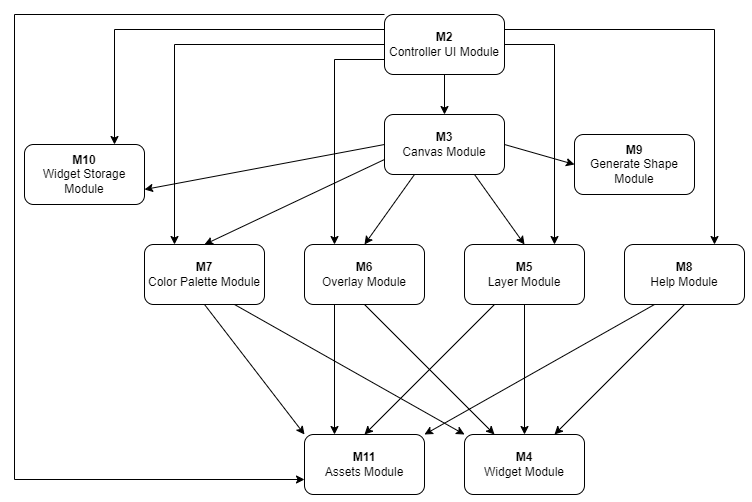

The diagram above was exported from draw.io. Its source (the exported page's mxGraphModel, read from the mxfile embedded in the PNG):
<mxGraphModel dx="1125" dy="642" grid="1" gridSize="10" guides="1" tooltips="1" connect="1" arrows="1" fold="1" page="1" pageScale="1" pageWidth="850" pageHeight="1100" math="0" shadow="0">
  <root>
    <mxCell id="47BhmXP9Jxpjpxsj-bsm-0" />
    <mxCell id="47BhmXP9Jxpjpxsj-bsm-1" parent="47BhmXP9Jxpjpxsj-bsm-0" />
    <mxCell id="82qtfNsCbrcsq1RtFoVa-0" style="edgeStyle=orthogonalEdgeStyle;rounded=0;orthogonalLoop=1;jettySize=auto;html=1;exitX=0.5;exitY=1;exitDx=0;exitDy=0;entryX=0.5;entryY=0;entryDx=0;entryDy=0;" edge="1" parent="47BhmXP9Jxpjpxsj-bsm-1" source="82qtfNsCbrcsq1RtFoVa-4" target="82qtfNsCbrcsq1RtFoVa-15">
      <mxGeometry relative="1" as="geometry" />
    </mxCell>
    <mxCell id="82qtfNsCbrcsq1RtFoVa-1" style="edgeStyle=none;rounded=0;orthogonalLoop=1;jettySize=auto;html=1;exitX=1;exitY=0.5;exitDx=0;exitDy=0;entryX=0.75;entryY=0;entryDx=0;entryDy=0;" edge="1" parent="47BhmXP9Jxpjpxsj-bsm-1" source="82qtfNsCbrcsq1RtFoVa-4" target="82qtfNsCbrcsq1RtFoVa-16">
      <mxGeometry relative="1" as="geometry">
        <Array as="points">
          <mxPoint x="610" y="140" />
        </Array>
      </mxGeometry>
    </mxCell>
    <mxCell id="82qtfNsCbrcsq1RtFoVa-2" style="edgeStyle=none;rounded=0;orthogonalLoop=1;jettySize=auto;html=1;exitX=0;exitY=0.5;exitDx=0;exitDy=0;entryX=0.25;entryY=0;entryDx=0;entryDy=0;" edge="1" parent="47BhmXP9Jxpjpxsj-bsm-1" source="82qtfNsCbrcsq1RtFoVa-4" target="82qtfNsCbrcsq1RtFoVa-6">
      <mxGeometry relative="1" as="geometry">
        <Array as="points">
          <mxPoint x="230" y="140" />
        </Array>
      </mxGeometry>
    </mxCell>
    <mxCell id="82qtfNsCbrcsq1RtFoVa-3" style="edgeStyle=none;rounded=0;orthogonalLoop=1;jettySize=auto;html=1;exitX=0;exitY=0.75;exitDx=0;exitDy=0;entryX=0.25;entryY=0;entryDx=0;entryDy=0;" edge="1" parent="47BhmXP9Jxpjpxsj-bsm-1" source="82qtfNsCbrcsq1RtFoVa-4" target="82qtfNsCbrcsq1RtFoVa-5">
      <mxGeometry relative="1" as="geometry">
        <Array as="points">
          <mxPoint x="390" y="155" />
        </Array>
      </mxGeometry>
    </mxCell>
    <mxCell id="82qtfNsCbrcsq1RtFoVa-33" style="edgeStyle=none;rounded=0;orthogonalLoop=1;jettySize=auto;html=1;exitX=0;exitY=0.25;exitDx=0;exitDy=0;entryX=0.75;entryY=0;entryDx=0;entryDy=0;" edge="1" parent="47BhmXP9Jxpjpxsj-bsm-1" source="82qtfNsCbrcsq1RtFoVa-4" target="82qtfNsCbrcsq1RtFoVa-24">
      <mxGeometry relative="1" as="geometry">
        <Array as="points">
          <mxPoint x="170" y="125" />
        </Array>
      </mxGeometry>
    </mxCell>
    <mxCell id="82qtfNsCbrcsq1RtFoVa-35" style="edgeStyle=none;rounded=0;orthogonalLoop=1;jettySize=auto;html=1;exitX=1;exitY=0.25;exitDx=0;exitDy=0;entryX=0.75;entryY=0;entryDx=0;entryDy=0;" edge="1" parent="47BhmXP9Jxpjpxsj-bsm-1" source="82qtfNsCbrcsq1RtFoVa-4" target="82qtfNsCbrcsq1RtFoVa-22">
      <mxGeometry relative="1" as="geometry">
        <Array as="points">
          <mxPoint x="770" y="125" />
        </Array>
      </mxGeometry>
    </mxCell>
    <mxCell id="82qtfNsCbrcsq1RtFoVa-37" style="edgeStyle=none;rounded=0;orthogonalLoop=1;jettySize=auto;html=1;exitX=0;exitY=0;exitDx=0;exitDy=0;entryX=0;entryY=0.75;entryDx=0;entryDy=0;" edge="1" parent="47BhmXP9Jxpjpxsj-bsm-1" source="82qtfNsCbrcsq1RtFoVa-4" target="82qtfNsCbrcsq1RtFoVa-21">
      <mxGeometry relative="1" as="geometry">
        <Array as="points">
          <mxPoint x="70" y="110" />
          <mxPoint x="70" y="575" />
        </Array>
      </mxGeometry>
    </mxCell>
    <mxCell id="82qtfNsCbrcsq1RtFoVa-4" value="&lt;b&gt;M2&lt;/b&gt;&lt;br&gt;Controller UI Module" style="rounded=1;whiteSpace=wrap;html=1;" vertex="1" parent="47BhmXP9Jxpjpxsj-bsm-1">
      <mxGeometry x="440" y="110" width="120" height="60" as="geometry" />
    </mxCell>
    <mxCell id="82qtfNsCbrcsq1RtFoVa-27" style="edgeStyle=none;rounded=0;orthogonalLoop=1;jettySize=auto;html=1;exitX=0.25;exitY=1;exitDx=0;exitDy=0;entryX=0.25;entryY=0;entryDx=0;entryDy=0;" edge="1" parent="47BhmXP9Jxpjpxsj-bsm-1" source="82qtfNsCbrcsq1RtFoVa-5" target="82qtfNsCbrcsq1RtFoVa-21">
      <mxGeometry relative="1" as="geometry" />
    </mxCell>
    <mxCell id="82qtfNsCbrcsq1RtFoVa-28" style="edgeStyle=none;rounded=0;orthogonalLoop=1;jettySize=auto;html=1;exitX=0.5;exitY=1;exitDx=0;exitDy=0;entryX=0.25;entryY=0;entryDx=0;entryDy=0;" edge="1" parent="47BhmXP9Jxpjpxsj-bsm-1" source="82qtfNsCbrcsq1RtFoVa-5" target="82qtfNsCbrcsq1RtFoVa-23">
      <mxGeometry relative="1" as="geometry" />
    </mxCell>
    <mxCell id="82qtfNsCbrcsq1RtFoVa-5" value="&lt;b&gt;M6&lt;/b&gt;&lt;br&gt;Overlay Module" style="rounded=1;whiteSpace=wrap;html=1;" vertex="1" parent="47BhmXP9Jxpjpxsj-bsm-1">
      <mxGeometry x="360" y="340" width="120" height="60" as="geometry" />
    </mxCell>
    <mxCell id="82qtfNsCbrcsq1RtFoVa-25" style="rounded=0;orthogonalLoop=1;jettySize=auto;html=1;exitX=0.5;exitY=1;exitDx=0;exitDy=0;entryX=0;entryY=0;entryDx=0;entryDy=0;" edge="1" parent="47BhmXP9Jxpjpxsj-bsm-1" source="82qtfNsCbrcsq1RtFoVa-6" target="82qtfNsCbrcsq1RtFoVa-21">
      <mxGeometry relative="1" as="geometry" />
    </mxCell>
    <mxCell id="82qtfNsCbrcsq1RtFoVa-26" style="edgeStyle=none;rounded=0;orthogonalLoop=1;jettySize=auto;html=1;exitX=0.75;exitY=1;exitDx=0;exitDy=0;entryX=0;entryY=0;entryDx=0;entryDy=0;" edge="1" parent="47BhmXP9Jxpjpxsj-bsm-1" source="82qtfNsCbrcsq1RtFoVa-6" target="82qtfNsCbrcsq1RtFoVa-23">
      <mxGeometry relative="1" as="geometry" />
    </mxCell>
    <mxCell id="82qtfNsCbrcsq1RtFoVa-6" value="&lt;b&gt;M7&lt;/b&gt;&lt;br&gt;Color Palette Module" style="rounded=1;whiteSpace=wrap;html=1;" vertex="1" parent="47BhmXP9Jxpjpxsj-bsm-1">
      <mxGeometry x="200" y="340" width="120" height="60" as="geometry" />
    </mxCell>
    <mxCell id="82qtfNsCbrcsq1RtFoVa-10" value="&lt;b&gt;M9&lt;/b&gt;&lt;br&gt;Generate Shape Module" style="rounded=1;whiteSpace=wrap;html=1;" vertex="1" parent="47BhmXP9Jxpjpxsj-bsm-1">
      <mxGeometry x="630" y="230" width="120" height="60" as="geometry" />
    </mxCell>
    <mxCell id="82qtfNsCbrcsq1RtFoVa-11" style="rounded=0;orthogonalLoop=1;jettySize=auto;html=1;exitX=0;exitY=0.75;exitDx=0;exitDy=0;entryX=0.5;entryY=0;entryDx=0;entryDy=0;" edge="1" parent="47BhmXP9Jxpjpxsj-bsm-1" source="82qtfNsCbrcsq1RtFoVa-15" target="82qtfNsCbrcsq1RtFoVa-6">
      <mxGeometry relative="1" as="geometry" />
    </mxCell>
    <mxCell id="82qtfNsCbrcsq1RtFoVa-12" style="rounded=0;orthogonalLoop=1;jettySize=auto;html=1;exitX=0.25;exitY=1;exitDx=0;exitDy=0;entryX=0.5;entryY=0;entryDx=0;entryDy=0;" edge="1" parent="47BhmXP9Jxpjpxsj-bsm-1" source="82qtfNsCbrcsq1RtFoVa-15" target="82qtfNsCbrcsq1RtFoVa-5">
      <mxGeometry relative="1" as="geometry" />
    </mxCell>
    <mxCell id="82qtfNsCbrcsq1RtFoVa-13" style="rounded=0;orthogonalLoop=1;jettySize=auto;html=1;entryX=0;entryY=0.5;entryDx=0;entryDy=0;exitX=1;exitY=0.5;exitDx=0;exitDy=0;" edge="1" parent="47BhmXP9Jxpjpxsj-bsm-1" source="82qtfNsCbrcsq1RtFoVa-15" target="82qtfNsCbrcsq1RtFoVa-10">
      <mxGeometry relative="1" as="geometry">
        <mxPoint x="670" y="620" as="sourcePoint" />
      </mxGeometry>
    </mxCell>
    <mxCell id="82qtfNsCbrcsq1RtFoVa-14" style="rounded=0;orthogonalLoop=1;jettySize=auto;html=1;exitX=0.75;exitY=1;exitDx=0;exitDy=0;entryX=0.5;entryY=0;entryDx=0;entryDy=0;" edge="1" parent="47BhmXP9Jxpjpxsj-bsm-1" source="82qtfNsCbrcsq1RtFoVa-15" target="82qtfNsCbrcsq1RtFoVa-16">
      <mxGeometry relative="1" as="geometry" />
    </mxCell>
    <mxCell id="82qtfNsCbrcsq1RtFoVa-34" style="edgeStyle=none;rounded=0;orthogonalLoop=1;jettySize=auto;html=1;exitX=0;exitY=0.5;exitDx=0;exitDy=0;entryX=1;entryY=0.75;entryDx=0;entryDy=0;" edge="1" parent="47BhmXP9Jxpjpxsj-bsm-1" source="82qtfNsCbrcsq1RtFoVa-15" target="82qtfNsCbrcsq1RtFoVa-24">
      <mxGeometry relative="1" as="geometry" />
    </mxCell>
    <mxCell id="82qtfNsCbrcsq1RtFoVa-15" value="&lt;b&gt;M3&lt;/b&gt;&lt;br&gt;Canvas Module" style="rounded=1;whiteSpace=wrap;html=1;" vertex="1" parent="47BhmXP9Jxpjpxsj-bsm-1">
      <mxGeometry x="440" y="210" width="120" height="60" as="geometry" />
    </mxCell>
    <mxCell id="82qtfNsCbrcsq1RtFoVa-29" style="edgeStyle=none;rounded=0;orthogonalLoop=1;jettySize=auto;html=1;exitX=0.25;exitY=1;exitDx=0;exitDy=0;entryX=0.5;entryY=0;entryDx=0;entryDy=0;" edge="1" parent="47BhmXP9Jxpjpxsj-bsm-1" source="82qtfNsCbrcsq1RtFoVa-16" target="82qtfNsCbrcsq1RtFoVa-21">
      <mxGeometry relative="1" as="geometry" />
    </mxCell>
    <mxCell id="82qtfNsCbrcsq1RtFoVa-30" style="edgeStyle=none;rounded=0;orthogonalLoop=1;jettySize=auto;html=1;exitX=0.5;exitY=1;exitDx=0;exitDy=0;entryX=0.5;entryY=0;entryDx=0;entryDy=0;" edge="1" parent="47BhmXP9Jxpjpxsj-bsm-1" source="82qtfNsCbrcsq1RtFoVa-16" target="82qtfNsCbrcsq1RtFoVa-23">
      <mxGeometry relative="1" as="geometry" />
    </mxCell>
    <mxCell id="82qtfNsCbrcsq1RtFoVa-16" value="&lt;b&gt;M5&lt;/b&gt;&lt;br&gt;Layer Module" style="rounded=1;whiteSpace=wrap;html=1;" vertex="1" parent="47BhmXP9Jxpjpxsj-bsm-1">
      <mxGeometry x="520" y="340" width="120" height="60" as="geometry" />
    </mxCell>
    <mxCell id="82qtfNsCbrcsq1RtFoVa-21" value="&lt;b&gt;M11&lt;/b&gt;&lt;br&gt;Assets Module" style="rounded=1;whiteSpace=wrap;html=1;" vertex="1" parent="47BhmXP9Jxpjpxsj-bsm-1">
      <mxGeometry x="360" y="530" width="120" height="60" as="geometry" />
    </mxCell>
    <mxCell id="82qtfNsCbrcsq1RtFoVa-31" style="edgeStyle=none;rounded=0;orthogonalLoop=1;jettySize=auto;html=1;exitX=0.25;exitY=1;exitDx=0;exitDy=0;entryX=1;entryY=0;entryDx=0;entryDy=0;" edge="1" parent="47BhmXP9Jxpjpxsj-bsm-1" source="82qtfNsCbrcsq1RtFoVa-22" target="82qtfNsCbrcsq1RtFoVa-21">
      <mxGeometry relative="1" as="geometry">
        <mxPoint x="720" y="490" as="targetPoint" />
      </mxGeometry>
    </mxCell>
    <mxCell id="82qtfNsCbrcsq1RtFoVa-32" style="edgeStyle=none;rounded=0;orthogonalLoop=1;jettySize=auto;html=1;exitX=0.5;exitY=1;exitDx=0;exitDy=0;entryX=0.75;entryY=0;entryDx=0;entryDy=0;" edge="1" parent="47BhmXP9Jxpjpxsj-bsm-1" source="82qtfNsCbrcsq1RtFoVa-22" target="82qtfNsCbrcsq1RtFoVa-23">
      <mxGeometry relative="1" as="geometry" />
    </mxCell>
    <mxCell id="82qtfNsCbrcsq1RtFoVa-22" value="&lt;b&gt;M8&lt;/b&gt;&lt;br&gt;Help Module" style="rounded=1;whiteSpace=wrap;html=1;" vertex="1" parent="47BhmXP9Jxpjpxsj-bsm-1">
      <mxGeometry x="680" y="340" width="120" height="60" as="geometry" />
    </mxCell>
    <mxCell id="82qtfNsCbrcsq1RtFoVa-23" value="&lt;b&gt;M4&lt;/b&gt;&lt;br&gt;Widget Module" style="rounded=1;whiteSpace=wrap;html=1;" vertex="1" parent="47BhmXP9Jxpjpxsj-bsm-1">
      <mxGeometry x="520" y="530" width="120" height="60" as="geometry" />
    </mxCell>
    <mxCell id="82qtfNsCbrcsq1RtFoVa-24" value="&lt;b&gt;M10&lt;/b&gt;&lt;br&gt;Widget Storage Module" style="rounded=1;whiteSpace=wrap;html=1;" vertex="1" parent="47BhmXP9Jxpjpxsj-bsm-1">
      <mxGeometry x="80" y="240" width="120" height="60" as="geometry" />
    </mxCell>
  </root>
</mxGraphModel>